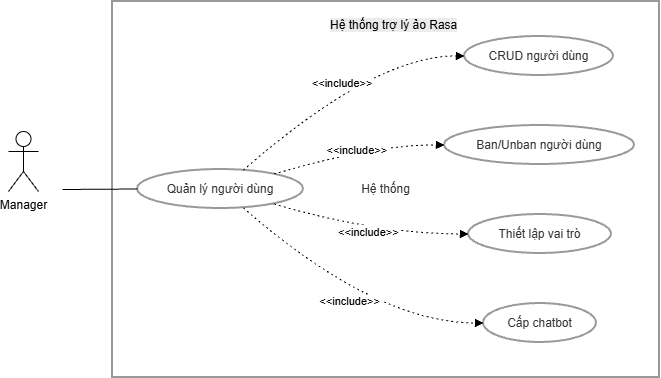

The diagram above was exported from draw.io. Its source (the exported page's mxGraphModel, read from the mxfile embedded in the PNG):
<mxGraphModel dx="1356" dy="1278" grid="1" gridSize="10" guides="1" tooltips="1" connect="1" arrows="1" fold="1" page="1" pageScale="1" pageWidth="850" pageHeight="1100" math="0" shadow="0">
  <root>
    <mxCell id="0" />
    <mxCell id="1" parent="0" />
    <mxCell id="_0JRjQZ2jG9_oO7kcnF_-1" parent="1" style="whiteSpace=wrap;strokeWidth=2;fillColor=none;strokeColor=light-dark(#999999,#cccccc);fontColor=light-dark(#333333,#cccccc);" value="Hệ thống" vertex="1">
      <mxGeometry height="376" width="547" x="224" y="390" as="geometry" />
    </mxCell>
    <mxCell id="_0JRjQZ2jG9_oO7kcnF_-3" parent="1" style="rounded=1;whiteSpace=wrap;arcSize=50;strokeWidth=2;fillColor=none;strokeColor=light-dark(#999999,#cccccc);fontColor=light-dark(#333333,#cccccc);shape=ellipse;perimeter=ellipsePerimeter;html=1;" value="Quản lý người dùng" vertex="1">
      <mxGeometry height="39" width="166" x="249" y="558" as="geometry" />
    </mxCell>
    <mxCell id="_0JRjQZ2jG9_oO7kcnF_-4" parent="1" style="rounded=1;whiteSpace=wrap;arcSize=50;strokeWidth=2;fillColor=none;strokeColor=light-dark(#999999,#cccccc);fontColor=light-dark(#333333,#cccccc);shape=ellipse;perimeter=ellipsePerimeter;html=1;" value="CRUD người dùng" vertex="1">
      <mxGeometry height="39" width="149" x="576" y="425" as="geometry" />
    </mxCell>
    <mxCell id="_0JRjQZ2jG9_oO7kcnF_-5" parent="1" style="rounded=1;whiteSpace=wrap;arcSize=50;strokeWidth=2;fillColor=none;strokeColor=light-dark(#999999,#cccccc);fontColor=light-dark(#333333,#cccccc);shape=ellipse;perimeter=ellipsePerimeter;html=1;" value="Ban/Unban người dùng" vertex="1">
      <mxGeometry height="39" width="190" x="556" y="514" as="geometry" />
    </mxCell>
    <mxCell id="_0JRjQZ2jG9_oO7kcnF_-6" parent="1" style="rounded=1;whiteSpace=wrap;arcSize=50;strokeWidth=2;fillColor=none;strokeColor=light-dark(#999999,#cccccc);fontColor=light-dark(#333333,#cccccc);shape=ellipse;perimeter=ellipsePerimeter;html=1;" value="Thiết lập vai trò" vertex="1">
      <mxGeometry height="39" width="143" x="580" y="603" as="geometry" />
    </mxCell>
    <mxCell id="_0JRjQZ2jG9_oO7kcnF_-7" parent="1" style="rounded=1;whiteSpace=wrap;arcSize=50;strokeWidth=2;fillColor=none;strokeColor=light-dark(#999999,#cccccc);fontColor=light-dark(#333333,#cccccc);shape=ellipse;perimeter=ellipsePerimeter;html=1;" value="Cấp chatbot" vertex="1">
      <mxGeometry height="39" width="113" x="595" y="692" as="geometry" />
    </mxCell>
    <mxCell id="_0JRjQZ2jG9_oO7kcnF_-8" edge="1" parent="1" style="curved=1;startArrow=none;endArrow=none;exitX=1;exitY=0.5;entryX=0;entryY=0.51;rounded=0;" target="_0JRjQZ2jG9_oO7kcnF_-3" value="">
      <mxGeometry relative="1" as="geometry">
        <Array as="points" />
        <mxPoint x="174" y="578" as="sourcePoint" />
      </mxGeometry>
    </mxCell>
    <mxCell id="_0JRjQZ2jG9_oO7kcnF_-9" edge="1" parent="1" source="_0JRjQZ2jG9_oO7kcnF_-3" style="curved=1;dashed=1;dashPattern=2 3;startArrow=none;endArrow=block;exitX=0.64;exitY=0.01;entryX=0;entryY=0.5;rounded=0;" target="_0JRjQZ2jG9_oO7kcnF_-4" value="&lt;&lt;include&gt;&gt;">
      <mxGeometry relative="1" as="geometry">
        <Array as="points">
          <mxPoint x="486" y="444" />
        </Array>
      </mxGeometry>
    </mxCell>
    <mxCell id="_0JRjQZ2jG9_oO7kcnF_-10" edge="1" parent="1" source="_0JRjQZ2jG9_oO7kcnF_-3" style="curved=1;dashed=1;dashPattern=2 3;startArrow=none;endArrow=block;exitX=0.91;exitY=0.01;entryX=0;entryY=0.5;rounded=0;" target="_0JRjQZ2jG9_oO7kcnF_-5" value="&lt;&lt;include&gt;&gt;">
      <mxGeometry relative="1" as="geometry">
        <Array as="points">
          <mxPoint x="486" y="533" />
        </Array>
      </mxGeometry>
    </mxCell>
    <mxCell id="_0JRjQZ2jG9_oO7kcnF_-11" edge="1" parent="1" source="_0JRjQZ2jG9_oO7kcnF_-3" style="curved=1;dashed=1;dashPattern=2 3;startArrow=none;endArrow=block;exitX=0.91;exitY=1.01;entryX=0;entryY=0.5;rounded=0;" target="_0JRjQZ2jG9_oO7kcnF_-6" value="&lt;&lt;include&gt;&gt;">
      <mxGeometry relative="1" as="geometry">
        <Array as="points">
          <mxPoint x="486" y="622" />
        </Array>
      </mxGeometry>
    </mxCell>
    <mxCell id="_0JRjQZ2jG9_oO7kcnF_-12" edge="1" parent="1" source="_0JRjQZ2jG9_oO7kcnF_-3" style="curved=1;dashed=1;dashPattern=2 3;startArrow=none;endArrow=block;exitX=0.64;exitY=1.01;entryX=0;entryY=0.5;rounded=0;" target="_0JRjQZ2jG9_oO7kcnF_-7" value="&lt;&lt;include&gt;&gt;">
      <mxGeometry relative="1" as="geometry">
        <Array as="points">
          <mxPoint x="486" y="711" />
        </Array>
      </mxGeometry>
    </mxCell>
    <mxCell id="XME5hUDjRsQlUFKGMEvQ-1" parent="1" style="shape=umlActor;verticalLabelPosition=bottom;verticalAlign=top;html=1;outlineConnect=0;" value="Manager" vertex="1">
      <mxGeometry height="60" width="30" x="120" y="520" as="geometry" />
    </mxCell>
    <mxCell id="7zb4qJ5XtEmgX4hh1hYy-1" parent="1" style="text;whiteSpace=wrap;html=1;fontColor=default;" value="&lt;span style=&quot;font-family: Helvetica; font-size: 12px; font-style: normal; font-variant-ligatures: normal; font-variant-caps: normal; font-weight: 400; letter-spacing: normal; orphans: 2; text-align: center; text-indent: 0px; text-transform: none; widows: 2; word-spacing: 0px; -webkit-text-stroke-width: 0px; white-space: normal; background-color: rgb(236, 236, 236); text-decoration-thickness: initial; text-decoration-style: initial; text-decoration-color: initial; float: none; display: inline !important;&quot;&gt;Hệ thống trợ lý ảo Rasa&lt;/span&gt;" vertex="1">
      <mxGeometry height="40" width="160" x="440" y="400" as="geometry" />
    </mxCell>
  </root>
</mxGraphModel>